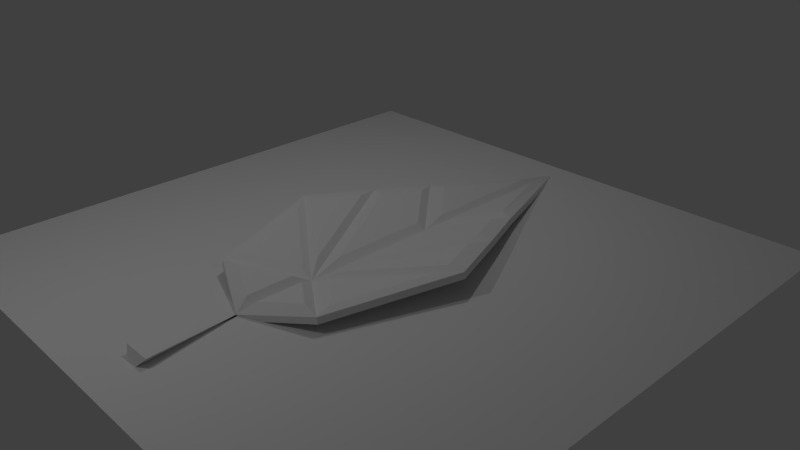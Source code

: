 # Source: Leaf.blend  (saved by Blender 2.74.0; exported with 4.5.12 LTS)
import bpy
from mathutils import Matrix  # noqa: F401  (used for matrix-valued properties, if any)

bpy.ops.wm.read_factory_settings(use_empty=True)
scene = bpy.context.scene
scene.name = 'Scene'

# ---- collections
col_collection_1 = bpy.data.collections.new('Collection 1'); scene.collection.children.link(col_collection_1)

# ---- materials (node trees are filled in below, after node groups)
mat_material = bpy.data.materials.new('Material')
mat_material.alpha_threshold = 0.0
mat_material.use_transparent_shadow = False
mat_material.roughness = 0.5

# ---- material node trees

# ---- world
world_world = bpy.data.worlds.new('World'); scene.world = world_world
world_world.color = (0.05088, 0.05088, 0.05088)
world_world.use_sun_shadow = False
world_world.sun_shadow_jitter_overblur = 0.0
world_world.cycles.sampling_method = 'MANUAL'
world_world.cycles.sample_map_resolution = 256

# ---- cameras
cam_camera = bpy.data.cameras.new('Camera')
cam_camera.clip_end = 100.0
cam_camera.lens = 35.0
cam_camera.sensor_width = 32.0
cam_camera.sensor_height = 18.0
cam_camera.ortho_scale = 7.314
cam_camera.dof.focus_distance = 0.0
cam_camera.dof.aperture_fstop = 128.0

# ---- lights
light_lamp_002 = bpy.data.lights.new('Lamp.002', 'POINT')
light_lamp_002.transmission_factor = 0.0
light_lamp_002.cutoff_distance = 30.0
light_lamp_002.energy = 100.0
light_lamp_002.shadow_buffer_clip_start = 1.001
light_lamp_002.shadow_soft_size = 0.1
light_lamp_002.shadow_maximum_resolution = 0.006
light_lamp_002.use_absolute_resolution = True
light_lamp_002.cycles.use_multiple_importance_sampling = False
light_lamp_001 = bpy.data.lights.new('Lamp.001', 'POINT')
light_lamp_001.transmission_factor = 0.0
light_lamp_001.cutoff_distance = 30.0
light_lamp_001.energy = 100.0
light_lamp_001.shadow_buffer_clip_start = 1.001
light_lamp_001.shadow_soft_size = 0.1
light_lamp_001.shadow_maximum_resolution = 0.006
light_lamp_001.use_absolute_resolution = True
light_lamp_001.cycles.use_multiple_importance_sampling = False
light_lamp = bpy.data.lights.new('Lamp', 'POINT')
light_lamp.transmission_factor = 0.0
light_lamp.cutoff_distance = 30.0
light_lamp.energy = 100.0
light_lamp.shadow_buffer_clip_start = 1.001
light_lamp.shadow_soft_size = 0.1
light_lamp.shadow_maximum_resolution = 0.006
light_lamp.use_absolute_resolution = True
light_lamp.cycles.use_multiple_importance_sampling = False

# ---- meshes
me_plane_001 = bpy.data.meshes.new('Plane.001')
me_plane_001.from_pydata([(0.9249, -1.658, 0.09197), (1.509, 0.07043, 0.2105), (0.7546, -0.471, 0.05741), (0.6835, 0.242, 0.04296), (1.11, 1.019, 0.1295), (0.3319, 1.297, -0.02844), (0.7662, 1.795, 0.05976), (0.4628, -1.335, -0.001859), (0.2036, -3.335, 0.0), (0.9425, -1.658, 0.005386), (1.526, 0.07043, 0.1239), (0.4804, -1.335, -0.08845), (0.7722, -0.471, -0.02918), (0.7011, 0.242, -0.04363), (1.127, 1.019, 0.04289), (0.3495, 1.297, -0.115), (0.7838, 1.795, -0.02683), (0.2882, 1.569, 0.00999), (0.08543, 1.34, -0.0311), (0.08543, 2.148, -0.0311), (0.5536, 1.873, 0.06388), (0.08543, 3.052, -0.0311), (0.5961, 0.4266, 0.08724), (0.1157, -0.455, -0.01021), (0.8955, 0.9728, 0.148), (0.349, 1.168, 0.03706), (0.1157, 0.9043, -0.01021), (0.6542, 1.518, 0.09904), (0.7727, -0.3305, 0.1285), (0.2586, -0.6994, 0.02418), (0.7242, 0.1552, 0.1186), (1.286, 0.03831, 0.2328), (1.014, 0.6847, 0.1776), (0.8638, -1.415, 0.1208), (1.265, -0.2279, 0.2022), (0.5466, -1.193, 0.05638), (0.2289, -0.9713, -0.008042), (0.747, -0.5996, 0.09707), (0.3759, -1.416, 0.07579), (0.1009, -1.224, 0.02004), (0.1009, -1.55, 0.02004), (0.1009, -1.87, 0.02004), (0.6504, -1.608, 0.1315), (0.4571, -1.36, -0.02936), (0.03708, -1.078, -0.1114), (0.03708, -1.558, -0.1114), (0.861, -1.643, 0.05267), (0.03708, -2.028, -0.1114), (0.9202, -1.571, 0.0451), (1.438, -0.03665, 0.1503), (0.5101, -1.284, -0.03818), (0.08373, -0.9977, -0.1215), (0.7691, -0.5172, 0.01442), (0.7812, -0.3967, 0.03953), (0.1392, -0.8468, -0.08775), (0.722, 0.1961, 0.02752), (1.408, 0.05343, 0.1668), (1.076, 0.8422, 0.09945), (0.6809, 0.2875, 0.008766), (0.04793, -0.8451, -0.1164), (1.066, 0.9892, 0.08689), (0.3635, 1.24, -0.0557), (0.04793, 0.9012, -0.1164), (0.7556, 1.689, 0.02394), (0.3326, 1.393, -0.05196), (0.03124, 1.07, -0.1099), (0.03124, 2.21, -0.1099), (0.707, 1.822, 0.02408), (0.03124, 3.486, -0.1099), (-0.9249, -1.658, 0.09197), (0.0, -1.012, -0.09569), (-1.509, 0.07043, 0.2105), (-0.7546, -0.471, 0.05741), (-0.6835, 0.242, 0.04296), (-1.11, 1.019, 0.1295), (0.0, 0.9218, -0.09569), (-0.3319, 1.297, -0.02844), (0.0, 2.244, -0.09569), (-0.7662, 1.795, 0.05976), (0.0, 3.661, -0.1177), (0.0, -1.562, -0.09569), (0.0, -2.099, -0.09569), (-0.4628, -1.335, -0.001859), (-0.2036, -3.335, 0.0), (0.0, -2.099, -0.1823), (0.0, -3.471, -0.2229), (-0.9425, -1.658, 0.005386), (-1.526, 0.07043, 0.1239), (-0.4804, -1.335, -0.08845), (0.0, -1.012, -0.1823), (-0.7722, -0.471, -0.02918), (-0.7011, 0.242, -0.04363), (-1.127, 1.019, 0.04289), (-0.3495, 1.297, -0.115), (0.0, 0.9218, -0.1823), (0.0, 2.244, -0.1823), (-0.7838, 1.795, -0.02683), (0.0, 3.759, -0.1815), (0.0, -1.562, -0.1823), (-0.2882, 1.569, 0.00999), (-0.08543, 1.34, -0.0311), (-0.08543, 2.148, -0.0311), (-0.5536, 1.873, 0.06388), (-0.08543, 3.052, -0.0311), (-0.5961, 0.4266, 0.08724), (-0.1157, -0.455, -0.01021), (-0.8955, 0.9728, 0.148), (-0.349, 1.168, 0.03706), (-0.1157, 0.9043, -0.01021), (-0.6542, 1.518, 0.09904), (-0.7727, -0.3305, 0.1285), (-0.2586, -0.6994, 0.02418), (-0.7242, 0.1552, 0.1186), (-1.286, 0.03831, 0.2328), (-1.014, 0.6847, 0.1776), (-0.8638, -1.415, 0.1208), (-1.265, -0.2279, 0.2022), (-0.5466, -1.193, 0.05638), (-0.2289, -0.9713, -0.008042), (-0.747, -0.5996, 0.09707), (-0.3759, -1.416, 0.07579), (-0.1009, -1.224, 0.02004), (-0.1009, -1.55, 0.02004), (-0.1009, -1.87, 0.02004), (-0.6504, -1.608, 0.1315), (-0.4571, -1.36, -0.02936), (-0.03708, -1.078, -0.1114), (-0.03708, -1.558, -0.1114), (-0.861, -1.643, 0.05267), (-0.03708, -2.028, -0.1114), (-0.9202, -1.571, 0.0451), (-1.438, -0.03665, 0.1503), (-0.5101, -1.284, -0.03818), (-0.08373, -0.9977, -0.1215), (-0.7691, -0.5172, 0.01442), (-0.7812, -0.3967, 0.03953), (-0.1392, -0.8468, -0.08775), (-0.722, 0.1961, 0.02752), (-1.408, 0.05343, 0.1668), (-1.076, 0.8422, 0.09945), (-0.6809, 0.2875, 0.008766), (-0.04793, -0.8451, -0.1164), (-1.066, 0.9892, 0.08689), (-0.3635, 1.24, -0.0557), (-0.04793, 0.9012, -0.1164), (-0.7556, 1.689, 0.02394), (-0.3326, 1.393, -0.05196), (-0.03124, 1.07, -0.1099), (-0.03124, 2.21, -0.1099), (-0.707, 1.822, 0.02408), (-0.03124, 3.486, -0.1099)], [], [(7, 0, 42, 38), (3, 4, 32, 30), (4, 1, 31, 32), (5, 6, 27, 25), (6, 4, 24, 27), (77, 79, 21, 19), (79, 6, 20, 21), (2, 1, 34, 37), (0, 81, 41, 42), (0, 7, 35, 33), (8, 81, 83), (81, 8, 85, 84), (98, 84, 47, 45), (14, 13, 55, 57), (10, 14, 57, 56), (16, 15, 61, 63), (14, 16, 63, 60), (97, 95, 66, 68), (16, 97, 68, 67), (10, 12, 52, 49), (11, 9, 48, 50), (6, 79, 97, 16), (4, 6, 16, 14), (1, 4, 14, 10), (0, 1, 10, 9), (84, 9, 46, 47), (81, 0, 9, 84), (18, 19, 17), (19, 21, 20, 17), (6, 5, 17, 20), (75, 77, 19, 18), (5, 75, 18, 17), (23, 26, 25, 22), (25, 27, 24, 22), (70, 75, 26, 23), (75, 5, 25, 26), (4, 3, 22, 24), (3, 70, 23, 22), (29, 30, 28), (30, 32, 31, 28), (1, 2, 28, 31), (70, 3, 30, 29), (2, 70, 29, 28), (34, 33, 35, 37), (36, 37, 35), (70, 2, 37, 36), (7, 70, 36, 35), (1, 0, 33, 34), (40, 39, 38), (38, 42, 41, 40), (81, 80, 40, 41), (80, 70, 39, 40), (70, 7, 38, 39), (45, 43, 44), (43, 45, 47, 46), (9, 11, 43, 46), (89, 98, 45, 44), (11, 89, 44, 43), (49, 52, 50, 48), (51, 50, 52), (12, 89, 51, 52), (89, 11, 50, 51), (9, 10, 49, 48), (54, 53, 55), (55, 53, 56, 57), (12, 10, 56, 53), (13, 89, 54, 55), (89, 12, 53, 54), (59, 58, 61, 62), (61, 58, 60, 63), (94, 89, 59, 62), (15, 94, 62, 61), (13, 14, 60, 58), (89, 13, 58, 59), (65, 64, 66), (66, 64, 67, 68), (15, 16, 67, 64), (95, 94, 65, 66), (94, 15, 64, 65), (82, 120, 124, 69), (73, 112, 114, 74), (74, 114, 113, 71), (76, 107, 109, 78), (78, 109, 106, 74), (77, 101, 103, 79), (79, 103, 102, 78), (72, 119, 116, 71), (69, 124, 123, 81), (69, 115, 117, 82), (85, 8, 83), (81, 84, 85, 83), (98, 127, 129, 84), (92, 139, 137, 91), (87, 138, 139, 92), (96, 145, 143, 93), (92, 142, 145, 96), (97, 150, 148, 95), (96, 149, 150, 97), (87, 131, 134, 90), (88, 132, 130, 86), (70, 89, 98, 80), (78, 96, 97, 79), (74, 92, 96, 78), (79, 97, 95, 77), (77, 95, 94, 75), (75, 94, 89, 70), (71, 87, 92, 74), (69, 86, 87, 71), (84, 129, 128, 86), (81, 84, 86, 69), (80, 98, 84, 81), (100, 99, 101), (101, 99, 102, 103), (78, 102, 99, 76), (75, 100, 101, 77), (76, 99, 100, 75), (105, 104, 107, 108), (107, 104, 106, 109), (70, 105, 108, 75), (75, 108, 107, 76), (74, 106, 104, 73), (73, 104, 105, 70), (111, 110, 112), (112, 110, 113, 114), (71, 113, 110, 72), (70, 111, 112, 73), (72, 110, 111, 70), (116, 119, 117, 115), (118, 117, 119), (70, 118, 119, 72), (82, 117, 118, 70), (71, 116, 115, 69), (122, 120, 121), (120, 122, 123, 124), (81, 123, 122, 80), (80, 122, 121, 70), (70, 121, 120, 82), (127, 126, 125), (125, 128, 129, 127), (86, 128, 125, 88), (89, 126, 127, 98), (88, 125, 126, 89), (131, 130, 132, 134), (133, 134, 132), (90, 134, 133, 89), (89, 133, 132, 88), (86, 130, 131, 87), (136, 137, 135), (137, 139, 138, 135), (90, 135, 138, 87), (91, 137, 136, 89), (89, 136, 135, 90), (141, 144, 143, 140), (143, 145, 142, 140), (94, 144, 141, 89), (93, 143, 144, 94), (91, 140, 142, 92), (89, 141, 140, 91), (147, 148, 146), (148, 150, 149, 146), (93, 146, 149, 96), (95, 148, 147, 94), (94, 147, 146, 93)])
_uv = me_plane_001.uv_layers.new(name='UVMap')
_uv.uv.foreach_set('vector', [0.148, 0.8219, 0.1111, 0.8836, 0.1119, 0.8485, 0.1326, 0.8111, 0.3501, 0.8488, 0.4559, 0.9157, 0.4064, 0.8997, 0.3412, 0.8549, 0.4559, 0.9157, 0.3056, 0.9517, 0.3226, 0.9263, 0.4064, 0.8997, 0.4962, 0.8031, 0.5713, 0.8687, 0.5305, 0.8543, 0.476, 0.8096, 0.5713, 0.8687, 0.4559, 0.9157, 0.4517, 0.884, 0.5305, 0.8543, 0.6423, 0.7574, 0.8406, 0.7689, 0.7545, 0.7807, 0.6277, 0.7722, 0.8406, 0.7689, 0.5713, 0.8687, 0.5847, 0.8402, 0.7545, 0.7807, 0.2524, 0.8594, 0.3056, 0.9517, 0.2755, 0.9239, 0.2348, 0.8598, 0.1111, 0.8836, 0.02441, 0.7736, 0.06486, 0.784, 0.1119, 0.8485, 0.1111, 0.8836, 0.148, 0.8219, 0.1674, 0.8334, 0.141, 0.8754, 0.06741, 0.1321, 0.2345, 0.1596, 0.06741, 0.187, 0.2345, 0.1596, 0.06741, 0.1321, 0.06232, 0.0877, 0.2373, 0.1482, 0.8877, 0.4023, 0.9652, 0.4124, 0.9483, 0.4242, 0.8839, 0.4139, 0.5449, 0.5637, 0.6529, 0.5054, 0.657, 0.5106, 0.5741, 0.5597, 0.6787, 0.622, 0.5449, 0.5637, 0.5741, 0.5597, 0.6756, 0.6033, 0.4319, 0.5181, 0.5016, 0.4452, 0.5122, 0.4515, 0.4568, 0.5141, 0.5449, 0.5637, 0.4319, 0.5181, 0.4568, 0.5141, 0.5468, 0.551, 0.1541, 0.4126, 0.3592, 0.3725, 0.3669, 0.3917, 0.191, 0.414, 0.4319, 0.5181, 0.1541, 0.4126, 0.191, 0.414, 0.4218, 0.4968, 0.6787, 0.622, 0.7417, 0.5222, 0.7504, 0.521, 0.6958, 0.6096, 0.8526, 0.4785, 0.8962, 0.5389, 0.8826, 0.538, 0.8429, 0.4866, 0.5713, 0.8687, 0.8406, 0.7689, 0.8637, 0.7694, 0.579, 0.8825, 0.4559, 0.9157, 0.5713, 0.8687, 0.579, 0.8825, 0.4704, 0.9237, 0.3056, 0.9517, 0.4559, 0.9157, 0.4704, 0.9237, 0.3137, 0.9635, 0.1111, 0.8836, 0.3056, 0.9517, 0.3137, 0.9635, 0.1038, 0.8939, 0.9652, 0.4124, 0.8962, 0.5389, 0.8959, 0.5223, 0.9483, 0.4242, 0.02441, 0.7736, 0.1111, 0.8836, 0.1038, 0.8939, 0.01384, 0.7791, 0.5126, 0.768, 0.6277, 0.7722, 0.5432, 0.7987, 0.6277, 0.7722, 0.7545, 0.7807, 0.5847, 0.8402, 0.5432, 0.7987, 0.5713, 0.8687, 0.4962, 0.8031, 0.5432, 0.7987, 0.5847, 0.8402, 0.4363, 0.7538, 0.6423, 0.7574, 0.6277, 0.7722, 0.5126, 0.768, 0.4962, 0.8031, 0.4363, 0.7538, 0.5126, 0.768, 0.5432, 0.7987, 0.2664, 0.7712, 0.4362, 0.7741, 0.476, 0.8096, 0.3803, 0.8357, 0.476, 0.8096, 0.5305, 0.8543, 0.4517, 0.884, 0.3803, 0.8357, 0.1878, 0.7504, 0.4363, 0.7538, 0.4362, 0.7741, 0.2664, 0.7712, 0.4363, 0.7538, 0.4962, 0.8031, 0.476, 0.8096, 0.4362, 0.7741, 0.4559, 0.9157, 0.3501, 0.8488, 0.3803, 0.8357, 0.4517, 0.884, 0.3501, 0.8488, 0.1878, 0.7504, 0.2664, 0.7712, 0.3803, 0.8357, 0.2338, 0.7941, 0.3412, 0.8549, 0.2784, 0.8605, 0.3412, 0.8549, 0.4064, 0.8997, 0.3226, 0.9263, 0.2784, 0.8605, 0.3056, 0.9517, 0.2524, 0.8594, 0.2784, 0.8605, 0.3226, 0.9263, 0.1878, 0.7504, 0.3501, 0.8488, 0.3412, 0.8549, 0.2338, 0.7941, 0.2524, 0.8594, 0.1878, 0.7504, 0.2338, 0.7941, 0.2784, 0.8605, 0.2755, 0.9239, 0.141, 0.8754, 0.1674, 0.8334, 0.2348, 0.8598, 0.1949, 0.7891, 0.2348, 0.8598, 0.1674, 0.8334, 0.1878, 0.7504, 0.2524, 0.8594, 0.2348, 0.8598, 0.1949, 0.7891, 0.148, 0.8219, 0.1878, 0.7504, 0.1949, 0.7891, 0.1674, 0.8334, 0.3056, 0.9517, 0.1111, 0.8836, 0.141, 0.8754, 0.2755, 0.9239, 0.109, 0.775, 0.155, 0.773, 0.1326, 0.8111, 0.1326, 0.8111, 0.1119, 0.8485, 0.06486, 0.784, 0.109, 0.775, 0.02441, 0.7736, 0.1043, 0.7507, 0.109, 0.775, 0.06486, 0.784, 0.1043, 0.7507, 0.1878, 0.7504, 0.155, 0.773, 0.109, 0.775, 0.1878, 0.7504, 0.148, 0.8219, 0.1326, 0.8111, 0.155, 0.773, 0.8839, 0.4139, 0.8586, 0.4744, 0.8222, 0.426, 0.8586, 0.4744, 0.8839, 0.4139, 0.9483, 0.4242, 0.8959, 0.5223, 0.8962, 0.5389, 0.8526, 0.4785, 0.8586, 0.4744, 0.8959, 0.5223, 0.803, 0.4117, 0.8877, 0.4023, 0.8839, 0.4139, 0.8222, 0.426, 0.8526, 0.4785, 0.803, 0.4117, 0.8222, 0.426, 0.8586, 0.4744, 0.6958, 0.6096, 0.7504, 0.521, 0.8429, 0.4866, 0.8826, 0.538, 0.8037, 0.4334, 0.8429, 0.4866, 0.7504, 0.521, 0.7417, 0.5222, 0.803, 0.4117, 0.8037, 0.4334, 0.7504, 0.521, 0.803, 0.4117, 0.8526, 0.4785, 0.8429, 0.4866, 0.8037, 0.4334, 0.8962, 0.5389, 0.6787, 0.622, 0.6958, 0.6096, 0.8826, 0.538, 0.777, 0.4412, 0.7277, 0.5195, 0.657, 0.5106, 0.657, 0.5106, 0.7277, 0.5195, 0.6756, 0.6033, 0.5741, 0.5597, 0.7417, 0.5222, 0.6787, 0.622, 0.6756, 0.6033, 0.7277, 0.5195, 0.6529, 0.5054, 0.803, 0.4117, 0.777, 0.4412, 0.657, 0.5106, 0.803, 0.4117, 0.7417, 0.5222, 0.7277, 0.5195, 0.777, 0.4412, 0.7714, 0.4257, 0.6404, 0.4996, 0.5122, 0.4515, 0.5549, 0.4047, 0.5122, 0.4515, 0.6404, 0.4996, 0.5468, 0.551, 0.4568, 0.5141, 0.5543, 0.3906, 0.803, 0.4117, 0.7714, 0.4257, 0.5549, 0.4047, 0.5016, 0.4452, 0.5543, 0.3906, 0.5549, 0.4047, 0.5122, 0.4515, 0.6529, 0.5054, 0.5449, 0.5637, 0.5468, 0.551, 0.6404, 0.4996, 0.803, 0.4117, 0.6529, 0.5054, 0.6404, 0.4996, 0.7714, 0.4257, 0.5244, 0.4024, 0.4825, 0.441, 0.3669, 0.3917, 0.3669, 0.3917, 0.4825, 0.441, 0.4218, 0.4968, 0.191, 0.414, 0.5016, 0.4452, 0.4319, 0.5181, 0.4218, 0.4968, 0.4825, 0.441, 0.3592, 0.3725, 0.5543, 0.3906, 0.5244, 0.4024, 0.3669, 0.3917, 0.5543, 0.3906, 0.5016, 0.4452, 0.4825, 0.441, 0.5244, 0.4024, 0.147, 0.6796, 0.1326, 0.6899, 0.1119, 0.6526, 0.1076, 0.6194, 0.3545, 0.6553, 0.3412, 0.6462, 0.4064, 0.6013, 0.4559, 0.5854, 0.4559, 0.5854, 0.4064, 0.6013, 0.3226, 0.5747, 0.3219, 0.5486, 0.4964, 0.6958, 0.4841, 0.6945, 0.5305, 0.6467, 0.5635, 0.6249, 0.5635, 0.6249, 0.5305, 0.6467, 0.4517, 0.617, 0.4559, 0.5854, 0.6423, 0.7436, 0.6277, 0.7289, 0.7545, 0.7203, 0.8406, 0.7265, 0.8406, 0.7265, 0.7545, 0.7203, 0.5847, 0.6608, 0.5635, 0.6249, 0.2596, 0.6425, 0.2417, 0.6431, 0.273, 0.5759, 0.3219, 0.5486, 0.1076, 0.6194, 0.1119, 0.6526, 0.06486, 0.717, 0.02441, 0.7275, 0.1076, 0.6194, 0.141, 0.6256, 0.1674, 0.6676, 0.147, 0.6796, 0.08978, 0.2318, 0.1172, 0.2671, 0.06232, 0.2671, 0.2345, 0.1596, 0.2373, 0.1709, 0.06232, 0.2314, 0.06741, 0.187, 0.8133, 0.3527, 0.814, 0.3364, 0.8805, 0.3282, 0.8949, 0.3359, 0.4777, 0.1793, 0.5027, 0.1804, 0.5985, 0.2393, 0.5746, 0.2399, 0.6083, 0.1204, 0.6093, 0.1416, 0.5027, 0.1804, 0.4777, 0.1793, 0.356, 0.2323, 0.3834, 0.2345, 0.4443, 0.291, 0.431, 0.2946, 0.4777, 0.1793, 0.4794, 0.1913, 0.3834, 0.2345, 0.356, 0.2323, 0.06945, 0.3272, 0.1169, 0.3237, 0.2932, 0.3491, 0.2877, 0.3608, 0.356, 0.2323, 0.3583, 0.2479, 0.1169, 0.3237, 0.06945, 0.3272, 0.6083, 0.1204, 0.6288, 0.1377, 0.6821, 0.2272, 0.671, 0.2254, 0.7825, 0.267, 0.7715, 0.2624, 0.811, 0.2112, 0.8267, 0.2085, 0.1604, 0.9664, 0.1604, 0.9781, 0.08626, 0.9781, 0.08626, 0.9664, 0.5635, 0.6249, 0.5739, 0.616, 0.8593, 0.7261, 0.8406, 0.7265, 0.4559, 0.5854, 0.4598, 0.5737, 0.5739, 0.616, 0.5635, 0.6249, 0.7906, 0.9694, 0.8038, 0.978, 0.5995, 0.9781, 0.5995, 0.9664, 0.5995, 0.9664, 0.5995, 0.9781, 0.4212, 0.9781, 0.4212, 0.9664, 0.4212, 0.9664, 0.4212, 0.9781, 0.1604, 0.9781, 0.1604, 0.9664, 0.3219, 0.5486, 0.33, 0.534, 0.4598, 0.5737, 0.4559, 0.5854, 0.1076, 0.6194, 0.09937, 0.6096, 0.33, 0.534, 0.3219, 0.5486, 0.8949, 0.3359, 0.8805, 0.3282, 0.8253, 0.2223, 0.8267, 0.2085, 0.02441, 0.7275, 0.01384, 0.7219, 0.09937, 0.6096, 0.1076, 0.6194, 0.08626, 0.9664, 0.08626, 0.9781, 0.01384, 0.9781, 0.01384, 0.9664, 0.5126, 0.733, 0.5432, 0.7023, 0.6277, 0.7289, 0.6277, 0.7289, 0.5432, 0.7023, 0.5847, 0.6608, 0.7545, 0.7203, 0.5635, 0.6249, 0.5847, 0.6608, 0.5432, 0.7023, 0.4964, 0.6958, 0.4427, 0.7503, 0.5126, 0.733, 0.6277, 0.7289, 0.6423, 0.7436, 0.4964, 0.6958, 0.5432, 0.7023, 0.5126, 0.733, 0.4427, 0.7503, 0.2664, 0.7298, 0.3803, 0.6654, 0.4841, 0.6945, 0.4486, 0.73, 0.4841, 0.6945, 0.3803, 0.6654, 0.4517, 0.617, 0.5305, 0.6467, 0.1903, 0.7471, 0.2664, 0.7298, 0.4486, 0.73, 0.4427, 0.7503, 0.4427, 0.7503, 0.4486, 0.73, 0.4841, 0.6945, 0.4964, 0.6958, 0.4559, 0.5854, 0.4517, 0.617, 0.3803, 0.6654, 0.3545, 0.6553, 0.3545, 0.6553, 0.3803, 0.6654, 0.2664, 0.7298, 0.1903, 0.7471, 0.2338, 0.7069, 0.2784, 0.6406, 0.3412, 0.6462, 0.3412, 0.6462, 0.2784, 0.6406, 0.3226, 0.5747, 0.4064, 0.6013, 0.3219, 0.5486, 0.3226, 0.5747, 0.2784, 0.6406, 0.2596, 0.6425, 0.1903, 0.7471, 0.2338, 0.7069, 0.3412, 0.6462, 0.3545, 0.6553, 0.2596, 0.6425, 0.2784, 0.6406, 0.2338, 0.7069, 0.1903, 0.7471, 0.273, 0.5759, 0.2417, 0.6431, 0.1674, 0.6676, 0.141, 0.6256, 0.1949, 0.712, 0.1674, 0.6676, 0.2417, 0.6431, 0.1903, 0.7471, 0.1949, 0.712, 0.2417, 0.6431, 0.2596, 0.6425, 0.147, 0.6796, 0.1674, 0.6676, 0.1949, 0.712, 0.1903, 0.7471, 0.3219, 0.5486, 0.273, 0.5759, 0.141, 0.6256, 0.1076, 0.6194, 0.109, 0.7261, 0.1326, 0.6899, 0.155, 0.7281, 0.1326, 0.6899, 0.109, 0.7261, 0.06486, 0.717, 0.1119, 0.6526, 0.02441, 0.7275, 0.06486, 0.717, 0.109, 0.7261, 0.1043, 0.7503, 0.1043, 0.7503, 0.109, 0.7261, 0.155, 0.7281, 0.1903, 0.7471, 0.1903, 0.7471, 0.155, 0.7281, 0.1326, 0.6899, 0.147, 0.6796, 0.814, 0.3364, 0.7494, 0.323, 0.7908, 0.2761, 0.7908, 0.2761, 0.8253, 0.2223, 0.8805, 0.3282, 0.814, 0.3364, 0.8267, 0.2085, 0.8253, 0.2223, 0.7908, 0.2761, 0.7825, 0.267, 0.7315, 0.3321, 0.7494, 0.323, 0.814, 0.3364, 0.8133, 0.3527, 0.7825, 0.267, 0.7908, 0.2761, 0.7494, 0.323, 0.7315, 0.3321, 0.6288, 0.1377, 0.811, 0.2112, 0.7715, 0.2624, 0.6821, 0.2272, 0.7333, 0.3116, 0.6821, 0.2272, 0.7715, 0.2624, 0.671, 0.2254, 0.6821, 0.2272, 0.7333, 0.3116, 0.7315, 0.3321, 0.7315, 0.3321, 0.7333, 0.3116, 0.7715, 0.2624, 0.7825, 0.267, 0.8267, 0.2085, 0.811, 0.2112, 0.6288, 0.1377, 0.6083, 0.1204, 0.7063, 0.3033, 0.5985, 0.2393, 0.6582, 0.2243, 0.5985, 0.2393, 0.5027, 0.1804, 0.6093, 0.1416, 0.6582, 0.2243, 0.671, 0.2254, 0.6582, 0.2243, 0.6093, 0.1416, 0.6083, 0.1204, 0.5746, 0.2399, 0.5985, 0.2393, 0.7063, 0.3033, 0.7315, 0.3321, 0.7315, 0.3321, 0.7063, 0.3033, 0.6582, 0.2243, 0.671, 0.2254, 0.7049, 0.3234, 0.4928, 0.336, 0.4443, 0.291, 0.5699, 0.244, 0.4443, 0.291, 0.3834, 0.2345, 0.4794, 0.1913, 0.5699, 0.244, 0.4947, 0.3487, 0.4928, 0.336, 0.7049, 0.3234, 0.7315, 0.3321, 0.431, 0.2946, 0.4443, 0.291, 0.4928, 0.336, 0.4947, 0.3487, 0.5746, 0.2399, 0.5699, 0.244, 0.4794, 0.1913, 0.4777, 0.1793, 0.7315, 0.3321, 0.7049, 0.3234, 0.5699, 0.244, 0.5746, 0.2399, 0.4536, 0.3419, 0.2932, 0.3491, 0.4103, 0.2995, 0.2932, 0.3491, 0.1169, 0.3237, 0.3583, 0.2479, 0.4103, 0.2995, 0.431, 0.2946, 0.4103, 0.2995, 0.3583, 0.2479, 0.356, 0.2323, 0.2877, 0.3608, 0.2932, 0.3491, 0.4536, 0.3419, 0.4947, 0.3487, 0.4947, 0.3487, 0.4536, 0.3419, 0.4103, 0.2995, 0.431, 0.2946])
me_plane_001.materials.append(mat_material)
me_plane_001.use_remesh_preserve_volume = False
me_plane_001.use_remesh_preserve_attributes = False
me_plane_001.use_mirror_vertex_groups = False
me_plane_001.update()
me_plane = bpy.data.meshes.new('Plane')
me_plane.from_pydata([(-1.0, -1.0, 0.0), (1.0, -1.0, 0.0), (-1.0, 1.0, 0.0), (1.0, 1.0, 0.0)], [], [(0, 1, 3, 2)])
_uv = me_plane.uv_layers.new(name='UVMap')
_uv.uv.foreach_set('vector', [0.0001, 9.998e-05, 0.9999, 9.998e-05, 0.9999, 0.9999, 9.998e-05, 0.9999])
me_plane.use_remesh_preserve_volume = False
me_plane.use_remesh_preserve_attributes = False
me_plane.use_mirror_vertex_groups = False
me_plane.update()

# ---- objects
ob_lamp_002 = bpy.data.objects.new('Lamp.002', light_lamp_002)
ob_lamp_001 = bpy.data.objects.new('Lamp.001', light_lamp_001)
ob_leaf = bpy.data.objects.new('Leaf', me_plane_001)
ob_plane = bpy.data.objects.new('Plane', me_plane)
ob_lamp = bpy.data.objects.new('Lamp', light_lamp)
ob_camera = bpy.data.objects.new('Camera', cam_camera)

# ---- transforms, parenting, visibility, modifiers, constraints
ob_lamp_002.location = (-1.21, -4.285, 5.422)
ob_lamp_002.rotation_euler = (0.6503, 0.05522, 1.866)
ob_lamp_002.lock_rotations_4d = False
ob_lamp_002.empty_display_type = 'ARROWS'
ob_lamp_002.color = (0.0, 0.0, 0.0, 0.0)
ob_lamp_002.lineart.crease_threshold = 0.0
ob_lamp_001.location = (-0.5642, 0.2238, -8.311)
ob_lamp_001.rotation_euler = (0.6503, 0.05522, 1.866)
ob_lamp_001.lock_rotations_4d = False
ob_lamp_001.empty_display_type = 'ARROWS'
ob_lamp_001.color = (0.0, 0.0, 0.0, 0.0)
ob_lamp_001.lineart.crease_threshold = 0.0
ob_leaf.location = (0.0, 0.0, 0.1068)
ob_leaf.lineart.crease_threshold = 0.0
ob_plane.location = (0.0, 0.0, -0.01193)
ob_plane.scale = (3.985, 3.985, 3.985)
ob_plane.hide_viewport = True
ob_plane.lineart.crease_threshold = 0.0
ob_lamp.location = (-0.5642, 1.005, 5.904)
ob_lamp.rotation_euler = (0.6503, 0.05522, 1.866)
ob_lamp.lock_rotations_4d = False
ob_lamp.empty_display_type = 'ARROWS'
ob_lamp.color = (0.0, 0.0, 0.0, 0.0)
ob_lamp.lineart.crease_threshold = 0.0
ob_camera.location = (7.481, -6.508, 5.344)
ob_camera.rotation_euler = (1.109, 0.01082, 0.8149)
ob_camera.lock_rotations_4d = False
ob_camera.empty_display_type = 'ARROWS'
ob_camera.color = (0.0, 0.0, 0.0, 0.0)
ob_camera.display_type = 'WIRE'
ob_camera.lineart.crease_threshold = 0.0

# ---- collection membership
col_collection_1.objects.link(ob_lamp_002)
col_collection_1.objects.link(ob_lamp_001)
col_collection_1.objects.link(ob_leaf)
col_collection_1.objects.link(ob_plane)
col_collection_1.objects.link(ob_lamp)
col_collection_1.objects.link(ob_camera)

# ---- scene / render settings (as saved in the file)
scene.camera = ob_camera
scene.frame_start = 1; scene.frame_end = 250; scene.frame_set(9)
scene.render.engine = 'BLENDER_EEVEE_NEXT'
scene.render.resolution_percentage = 50
scene.render.dither_intensity = 0.0
scene.cycles.use_denoising = False
scene.cycles.samples = 10
scene.cycles.sampling_pattern = 'TABULATED_SOBOL'
scene.cycles.light_sampling_threshold = 0.0
scene.cycles.use_adaptive_sampling = False
scene.cycles.use_light_tree = False
scene.cycles.blur_glossy = 0.0
scene.cycles.pixel_filter_type = 'GAUSSIAN'
scene.cycles.sample_clamp_indirect = 0.0
scene.view_settings.view_transform = 'Standard'
bpy.context.view_layer.update()
